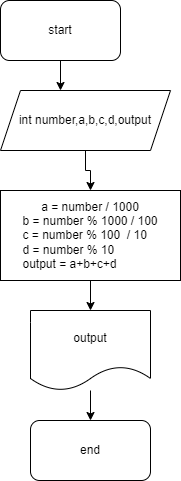

The diagram above was exported from draw.io. Its source (the exported page's mxGraphModel, read from the mxfile embedded in the PNG):
<mxGraphModel dx="1422" dy="697" grid="1" gridSize="10" guides="1" tooltips="1" connect="1" arrows="1" fold="1" page="1" pageScale="1" pageWidth="850" pageHeight="1100" math="0" shadow="0">
  <root>
    <mxCell id="0" />
    <mxCell id="1" parent="0" />
    <mxCell id="7ueJa4gnL4QbJU7B7uEF-3" value="" style="edgeStyle=orthogonalEdgeStyle;rounded=0;orthogonalLoop=1;jettySize=auto;html=1;" parent="1" source="7ueJa4gnL4QbJU7B7uEF-1" edge="1">
      <mxGeometry relative="1" as="geometry">
        <mxPoint x="400" y="100" as="targetPoint" />
      </mxGeometry>
    </mxCell>
    <mxCell id="7ueJa4gnL4QbJU7B7uEF-1" value="start" style="rounded=1;whiteSpace=wrap;html=1;" parent="1" vertex="1">
      <mxGeometry x="340" y="10" width="120" height="60" as="geometry" />
    </mxCell>
    <mxCell id="7ueJa4gnL4QbJU7B7uEF-8" value="" style="edgeStyle=orthogonalEdgeStyle;rounded=0;orthogonalLoop=1;jettySize=auto;html=1;" parent="1" source="7ueJa4gnL4QbJU7B7uEF-4" target="7ueJa4gnL4QbJU7B7uEF-7" edge="1">
      <mxGeometry relative="1" as="geometry" />
    </mxCell>
    <mxCell id="7ueJa4gnL4QbJU7B7uEF-4" value="int number,a,b,c,d,output" style="shape=parallelogram;perimeter=parallelogramPerimeter;whiteSpace=wrap;html=1;fixedSize=1;" parent="1" vertex="1">
      <mxGeometry x="340" y="100" width="170" height="60" as="geometry" />
    </mxCell>
    <mxCell id="7ueJa4gnL4QbJU7B7uEF-10" value="" style="edgeStyle=orthogonalEdgeStyle;rounded=0;orthogonalLoop=1;jettySize=auto;html=1;" parent="1" source="7ueJa4gnL4QbJU7B7uEF-7" target="7ueJa4gnL4QbJU7B7uEF-9" edge="1">
      <mxGeometry relative="1" as="geometry" />
    </mxCell>
    <mxCell id="7ueJa4gnL4QbJU7B7uEF-7" value="a = number / 1000&lt;br&gt;&lt;div style=&quot;text-align: left;&quot;&gt;&lt;span style=&quot;background-color: initial;&quot;&gt;b = number % 1000 / 100&lt;/span&gt;&lt;/div&gt;&lt;div style=&quot;text-align: left;&quot;&gt;&lt;span style=&quot;background-color: initial;&quot;&gt;c = number % 100&amp;nbsp; / 10&lt;/span&gt;&lt;/div&gt;&lt;div style=&quot;text-align: left;&quot;&gt;&lt;span style=&quot;background-color: initial;&quot;&gt;d = number % 10&lt;/span&gt;&lt;/div&gt;&lt;div style=&quot;text-align: left;&quot;&gt;&lt;span style=&quot;background-color: initial;&quot;&gt;output = a+b+c+d&lt;/span&gt;&lt;/div&gt;" style="whiteSpace=wrap;html=1;" parent="1" vertex="1">
      <mxGeometry x="340" y="200" width="180" height="90" as="geometry" />
    </mxCell>
    <mxCell id="7ueJa4gnL4QbJU7B7uEF-12" value="" style="edgeStyle=orthogonalEdgeStyle;rounded=0;orthogonalLoop=1;jettySize=auto;html=1;" parent="1" source="7ueJa4gnL4QbJU7B7uEF-9" target="7ueJa4gnL4QbJU7B7uEF-11" edge="1">
      <mxGeometry relative="1" as="geometry" />
    </mxCell>
    <mxCell id="7ueJa4gnL4QbJU7B7uEF-9" value="output" style="shape=document;whiteSpace=wrap;html=1;boundedLbl=1;" parent="1" vertex="1">
      <mxGeometry x="370" y="320" width="120" height="80" as="geometry" />
    </mxCell>
    <mxCell id="7ueJa4gnL4QbJU7B7uEF-11" value="end" style="rounded=1;whiteSpace=wrap;html=1;" parent="1" vertex="1">
      <mxGeometry x="370" y="430" width="120" height="60" as="geometry" />
    </mxCell>
  </root>
</mxGraphModel>